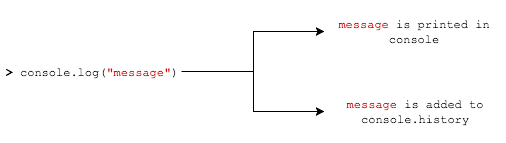

The diagram above was exported from draw.io. Its source (the exported page's mxGraphModel, read from the mxfile embedded in the PNG):
<mxGraphModel dx="790" dy="551" grid="1" gridSize="10" guides="1" tooltips="1" connect="1" arrows="1" fold="1" page="1" pageScale="1" pageWidth="826" pageHeight="1169" background="#ffffff" math="0" shadow="0">
  <root>
    <mxCell id="0" />
    <mxCell id="1" parent="0" />
    <mxCell id="5" value="" style="edgeStyle=orthogonalEdgeStyle;rounded=0;html=1;startArrow=none;startFill=0;jettySize=auto;orthogonalLoop=1;strokeColor=#000000;" edge="1" parent="1" source="3" target="4">
      <mxGeometry relative="1" as="geometry" />
    </mxCell>
    <mxCell id="8" style="edgeStyle=orthogonalEdgeStyle;rounded=0;html=1;exitX=1;exitY=0.5;startArrow=none;startFill=0;jettySize=auto;orthogonalLoop=1;strokeColor=#000000;" edge="1" parent="1" source="3" target="7">
      <mxGeometry relative="1" as="geometry" />
    </mxCell>
    <mxCell id="3" value="&lt;font face=&quot;Courier New&quot;&gt;&lt;b&gt;&amp;gt;&lt;/b&gt; console.log(&lt;font color=&quot;#cc0000&quot;&gt;&quot;message&quot;&lt;/font&gt;)&lt;/font&gt;" style="whiteSpace=wrap;html=1;fillColor=#FFFFFF;strokeColor=none;" vertex="1" parent="1">
      <mxGeometry x="90" y="130" width="180" height="60" as="geometry" />
    </mxCell>
    <mxCell id="4" value="&lt;font face=&quot;Courier New&quot;&gt;&lt;font color=&quot;#cc0000&quot;&gt;message&lt;/font&gt;&amp;nbsp;is added to&lt;/font&gt;&lt;div&gt;&lt;font face=&quot;Courier New&quot;&gt;console.history&lt;/font&gt;&lt;/div&gt;" style="whiteSpace=wrap;html=1;fillColor=#FFFFFF;strokeColor=none;" vertex="1" parent="1">
      <mxGeometry x="413" y="170" width="180" height="60" as="geometry" />
    </mxCell>
    <mxCell id="7" value="&lt;font face=&quot;Courier New&quot;&gt;&lt;font color=&quot;#cc0000&quot;&gt;message&lt;/font&gt; is printed in console&lt;/font&gt;" style="whiteSpace=wrap;html=1;fillColor=#FFFFFF;strokeColor=none;" vertex="1" parent="1">
      <mxGeometry x="413" y="90" width="180" height="60" as="geometry" />
    </mxCell>
  </root>
</mxGraphModel>